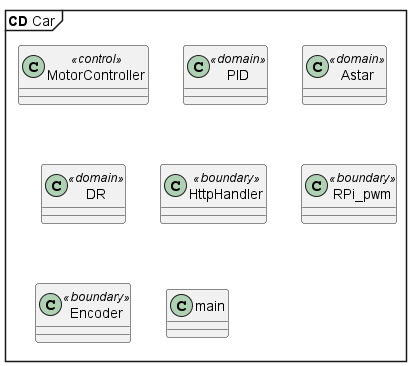

The diagram above was rendered by PlantUML. Its source (embedded in the PNG):
@startuml CarClasses

skinparam {
    packageStyle rectangle
    Linetype ortho
    ClassAttributeIconSize 0
}

mainframe **CD** Car

class "MotorController" as mc <<control>>
{
}

class "PID" as pid <<domain>>
{
}

class "Astar" as a <<domain>>
{
}

class "DR" as dr <<domain>>
{
}

class "HttpHandler" as http <<boundary>>
{
}

class "RPi_pwm" as rp <<boundary>>
{
}

class "Encoder" as enc <<boundary>>
{
}

class "main" as m
{
}


@enduml